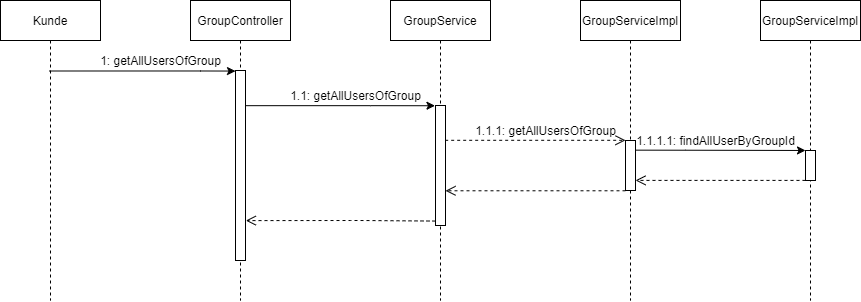

The diagram above was exported from draw.io. Its source (the exported page's mxGraphModel, read from the mxfile embedded in the PNG):
<mxGraphModel dx="1996" dy="650" grid="1" gridSize="10" guides="1" tooltips="1" connect="1" arrows="1" fold="1" page="1" pageScale="1" pageWidth="850" pageHeight="1100" math="0" shadow="0">
  <root>
    <mxCell id="0" />
    <mxCell id="1" parent="0" />
    <mxCell id="3nuBFxr9cyL0pnOWT2aG-1" value="GroupController" style="shape=umlLifeline;perimeter=lifelinePerimeter;container=1;collapsible=0;recursiveResize=0;rounded=0;shadow=0;strokeWidth=1;" parent="1" vertex="1">
      <mxGeometry x="70" y="80" width="100" height="300" as="geometry" />
    </mxCell>
    <mxCell id="3nuBFxr9cyL0pnOWT2aG-2" value="" style="points=[];perimeter=orthogonalPerimeter;rounded=0;shadow=0;strokeWidth=1;" parent="3nuBFxr9cyL0pnOWT2aG-1" vertex="1">
      <mxGeometry x="45" y="70" width="10" height="190" as="geometry" />
    </mxCell>
    <mxCell id="3nuBFxr9cyL0pnOWT2aG-5" value="GroupService" style="shape=umlLifeline;perimeter=lifelinePerimeter;container=1;collapsible=0;recursiveResize=0;rounded=0;shadow=0;strokeWidth=1;" parent="1" vertex="1">
      <mxGeometry x="270" y="80" width="100" height="300" as="geometry" />
    </mxCell>
    <mxCell id="3nuBFxr9cyL0pnOWT2aG-4" value="" style="points=[];perimeter=orthogonalPerimeter;rounded=0;shadow=0;strokeWidth=1;" parent="3nuBFxr9cyL0pnOWT2aG-5" vertex="1">
      <mxGeometry x="45" y="105" width="10" height="120" as="geometry" />
    </mxCell>
    <mxCell id="6rXRusnpQmTOZhi-XZ4K-19" value="" style="verticalAlign=bottom;endArrow=open;dashed=1;endSize=8;shadow=0;strokeWidth=1;exitX=-0.022;exitY=0.938;exitDx=0;exitDy=0;exitPerimeter=0;entryX=1.034;entryY=0.79;entryDx=0;entryDy=0;entryPerimeter=0;" edge="1" parent="3nuBFxr9cyL0pnOWT2aG-5" target="3nuBFxr9cyL0pnOWT2aG-2">
      <mxGeometry relative="1" as="geometry">
        <mxPoint x="-140" y="220" as="targetPoint" />
        <mxPoint x="45" y="220.56000000000006" as="sourcePoint" />
        <Array as="points">
          <mxPoint x="-29.78" y="220" />
        </Array>
      </mxGeometry>
    </mxCell>
    <mxCell id="6rXRusnpQmTOZhi-XZ4K-1" value="GroupServiceImpl" style="shape=umlLifeline;perimeter=lifelinePerimeter;container=1;collapsible=0;recursiveResize=0;rounded=0;shadow=0;strokeWidth=1;" vertex="1" parent="1">
      <mxGeometry x="460" y="80" width="100" height="300" as="geometry" />
    </mxCell>
    <mxCell id="6rXRusnpQmTOZhi-XZ4K-2" value="" style="points=[];perimeter=orthogonalPerimeter;rounded=0;shadow=0;strokeWidth=1;" vertex="1" parent="6rXRusnpQmTOZhi-XZ4K-1">
      <mxGeometry x="45" y="140" width="10" height="50" as="geometry" />
    </mxCell>
    <mxCell id="6rXRusnpQmTOZhi-XZ4K-16" value="" style="verticalAlign=bottom;endArrow=open;dashed=1;endSize=8;shadow=0;strokeWidth=1;" edge="1" parent="6rXRusnpQmTOZhi-XZ4K-1" target="3nuBFxr9cyL0pnOWT2aG-4">
      <mxGeometry relative="1" as="geometry">
        <mxPoint x="-55" y="190" as="targetPoint" />
        <mxPoint x="45" y="190.27999999999997" as="sourcePoint" />
      </mxGeometry>
    </mxCell>
    <mxCell id="6rXRusnpQmTOZhi-XZ4K-10" value="Kunde" style="shape=umlLifeline;perimeter=lifelinePerimeter;container=1;collapsible=0;recursiveResize=0;rounded=0;shadow=0;strokeWidth=1;" vertex="1" parent="1">
      <mxGeometry x="-120" y="80" width="100" height="300" as="geometry" />
    </mxCell>
    <mxCell id="6rXRusnpQmTOZhi-XZ4K-12" style="edgeStyle=orthogonalEdgeStyle;rounded=0;orthogonalLoop=1;jettySize=auto;html=1;exitX=0.486;exitY=0.235;exitDx=0;exitDy=0;exitPerimeter=0;entryX=0;entryY=0.003;entryDx=0;entryDy=0;entryPerimeter=0;" edge="1" parent="1" source="6rXRusnpQmTOZhi-XZ4K-10" target="3nuBFxr9cyL0pnOWT2aG-2">
      <mxGeometry relative="1" as="geometry">
        <mxPoint x="20" y="150.04" as="sourcePoint" />
        <mxPoint x="140" y="150" as="targetPoint" />
        <Array as="points">
          <mxPoint x="80" y="151" />
        </Array>
      </mxGeometry>
    </mxCell>
    <mxCell id="6rXRusnpQmTOZhi-XZ4K-13" value="1: getAllUsersOfGroup" style="text;html=1;align=center;verticalAlign=middle;resizable=0;points=[];autosize=1;strokeColor=none;fillColor=none;" vertex="1" parent="1">
      <mxGeometry x="-30" y="130" width="140" height="20" as="geometry" />
    </mxCell>
    <mxCell id="6rXRusnpQmTOZhi-XZ4K-14" value="" style="verticalAlign=bottom;endArrow=open;dashed=1;endSize=8;shadow=0;strokeWidth=1;entryX=0.001;entryY=-0.004;entryDx=0;entryDy=0;entryPerimeter=0;exitX=0.967;exitY=0.29;exitDx=0;exitDy=0;exitPerimeter=0;" edge="1" parent="1" source="3nuBFxr9cyL0pnOWT2aG-4" target="6rXRusnpQmTOZhi-XZ4K-2">
      <mxGeometry relative="1" as="geometry">
        <mxPoint x="425" y="219.99999999999977" as="targetPoint" />
        <mxPoint x="335" y="220" as="sourcePoint" />
      </mxGeometry>
    </mxCell>
    <mxCell id="6rXRusnpQmTOZhi-XZ4K-15" style="edgeStyle=orthogonalEdgeStyle;rounded=0;orthogonalLoop=1;jettySize=auto;html=1;entryX=-0.052;entryY=0.002;entryDx=0;entryDy=0;entryPerimeter=0;" edge="1" parent="1" source="3nuBFxr9cyL0pnOWT2aG-2" target="3nuBFxr9cyL0pnOWT2aG-4">
      <mxGeometry relative="1" as="geometry">
        <Array as="points">
          <mxPoint x="250" y="185" />
        </Array>
      </mxGeometry>
    </mxCell>
    <mxCell id="6rXRusnpQmTOZhi-XZ4K-20" value="GroupServiceImpl" style="shape=umlLifeline;perimeter=lifelinePerimeter;container=1;collapsible=0;recursiveResize=0;rounded=0;shadow=0;strokeWidth=1;" vertex="1" parent="1">
      <mxGeometry x="640" y="80" width="100" height="300" as="geometry" />
    </mxCell>
    <mxCell id="6rXRusnpQmTOZhi-XZ4K-21" value="" style="points=[];perimeter=orthogonalPerimeter;rounded=0;shadow=0;strokeWidth=1;" vertex="1" parent="6rXRusnpQmTOZhi-XZ4K-20">
      <mxGeometry x="45" y="150" width="10" height="30" as="geometry" />
    </mxCell>
    <mxCell id="6rXRusnpQmTOZhi-XZ4K-4" value="1.1: getAllUsersOfGroup" style="text;html=1;align=center;verticalAlign=middle;resizable=0;points=[];autosize=1;strokeColor=none;fillColor=none;" vertex="1" parent="1">
      <mxGeometry x="160" y="165" width="150" height="20" as="geometry" />
    </mxCell>
    <mxCell id="6rXRusnpQmTOZhi-XZ4K-7" value="1.1.1: getAllUsersOfGroup" style="text;html=1;align=center;verticalAlign=middle;resizable=0;points=[];autosize=1;strokeColor=none;fillColor=none;" vertex="1" parent="1">
      <mxGeometry x="345" y="200" width="160" height="20" as="geometry" />
    </mxCell>
    <mxCell id="6rXRusnpQmTOZhi-XZ4K-23" value="" style="verticalAlign=bottom;endArrow=open;dashed=1;endSize=8;shadow=0;strokeWidth=1;exitX=-0.001;exitY=0.997;exitDx=0;exitDy=0;exitPerimeter=0;entryX=1.005;entryY=0.798;entryDx=0;entryDy=0;entryPerimeter=0;" edge="1" parent="1" source="6rXRusnpQmTOZhi-XZ4K-21" target="6rXRusnpQmTOZhi-XZ4K-2">
      <mxGeometry relative="1" as="geometry">
        <mxPoint x="540" y="260" as="targetPoint" />
        <mxPoint x="640" y="260.28" as="sourcePoint" />
      </mxGeometry>
    </mxCell>
    <mxCell id="6rXRusnpQmTOZhi-XZ4K-25" style="edgeStyle=orthogonalEdgeStyle;rounded=0;orthogonalLoop=1;jettySize=auto;html=1;entryX=0.001;entryY=-0.001;entryDx=0;entryDy=0;entryPerimeter=0;exitX=1.003;exitY=0.193;exitDx=0;exitDy=0;exitPerimeter=0;" edge="1" parent="1" source="6rXRusnpQmTOZhi-XZ4K-2" target="6rXRusnpQmTOZhi-XZ4K-21">
      <mxGeometry relative="1" as="geometry">
        <mxPoint x="530" y="229.94" as="sourcePoint" />
        <mxPoint x="629.48" y="229.98000000000002" as="targetPoint" />
        <Array as="points">
          <mxPoint x="565" y="230" />
        </Array>
      </mxGeometry>
    </mxCell>
    <mxCell id="6rXRusnpQmTOZhi-XZ4K-22" value="1.1.1.1: findAllUserByGroupId" style="text;html=1;align=center;verticalAlign=middle;resizable=0;points=[];autosize=1;strokeColor=none;fillColor=none;" vertex="1" parent="1">
      <mxGeometry x="510" y="210" width="170" height="20" as="geometry" />
    </mxCell>
  </root>
</mxGraphModel>